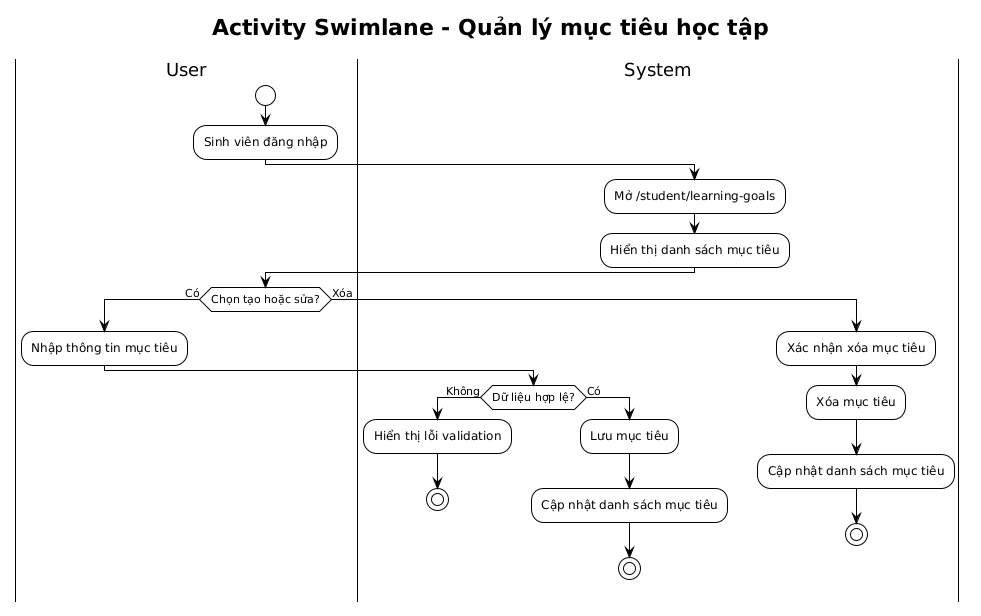

The diagram above was rendered by PlantUML. Its source (embedded in the PNG):
@startuml
!theme plain
title Activity Swimlane - Quản lý mục tiêu học tập

|User|
start
:Sinh viên đăng nhập;

|System|
:Mở /student/learning-goals;
:Hiển thị danh sách mục tiêu;

|User|
if (Chọn tạo hoặc sửa?) then (Có)
  :Nhập thông tin mục tiêu;
  |System|
  if (Dữ liệu hợp lệ?) then (Không)
    :Hiển thị lỗi validation;
    stop
  else (Có)
    :Lưu mục tiêu;
    :Cập nhật danh sách mục tiêu;
    stop
  endif
else (Xóa)
  :Xác nhận xóa mục tiêu;
  |System|
  :Xóa mục tiêu;
  :Cập nhật danh sách mục tiêu;
  stop
endif
@enduml